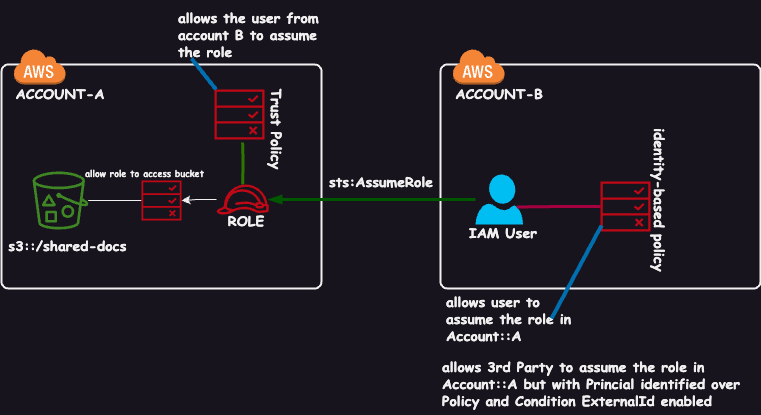

The diagram above was exported from draw.io. Its source (the exported page's mxGraphModel, read from the mxfile embedded in the PNG):
<mxGraphModel dx="994" dy="590" grid="1" gridSize="10" guides="1" tooltips="1" connect="1" arrows="1" fold="1" page="1" pageScale="1" pageWidth="827" pageHeight="1169" math="0" shadow="0">
  <root>
    <mxCell id="0" />
    <mxCell id="1" parent="0" />
    <mxCell id="J49svgTcQpmMEFE0HYhK-1" value="" style="rounded=1;arcSize=3;dashed=0;fillColor=none;gradientColor=none;strokeWidth=2;" vertex="1" parent="1">
      <mxGeometry x="40" y="196" width="320" height="224" as="geometry" />
    </mxCell>
    <mxCell id="J49svgTcQpmMEFE0HYhK-2" value="" style="dashed=0;html=1;shape=mxgraph.aws3.cloud;fillColor=#F58536;gradientColor=none;dashed=0;" vertex="1" parent="1">
      <mxGeometry x="52" y="180" width="52" height="36" as="geometry" />
    </mxCell>
    <mxCell id="J49svgTcQpmMEFE0HYhK-3" value="ACCOUNT-A" style="text;html=1;strokeColor=none;fillColor=none;align=center;verticalAlign=middle;whiteSpace=wrap;rounded=0;fontFamily=Comic Sans MS;fontSize=14;fontStyle=1" vertex="1" parent="1">
      <mxGeometry x="44" y="211" width="110" height="30" as="geometry" />
    </mxCell>
    <mxCell id="J49svgTcQpmMEFE0HYhK-4" value="" style="rounded=1;arcSize=3;dashed=0;fillColor=none;gradientColor=none;strokeWidth=2;" vertex="1" parent="1">
      <mxGeometry x="479" y="196" width="320" height="224" as="geometry" />
    </mxCell>
    <mxCell id="J49svgTcQpmMEFE0HYhK-5" value="" style="dashed=0;html=1;shape=mxgraph.aws3.cloud;fillColor=#F58536;gradientColor=none;dashed=0;" vertex="1" parent="1">
      <mxGeometry x="491" y="180" width="52" height="36" as="geometry" />
    </mxCell>
    <mxCell id="J49svgTcQpmMEFE0HYhK-6" value="ACCOUNT-B" style="text;html=1;strokeColor=none;fillColor=none;align=center;verticalAlign=middle;whiteSpace=wrap;rounded=0;fontFamily=Comic Sans MS;fontSize=14;fontStyle=1" vertex="1" parent="1">
      <mxGeometry x="483" y="211" width="110" height="30" as="geometry" />
    </mxCell>
    <mxCell id="J49svgTcQpmMEFE0HYhK-10" style="edgeStyle=orthogonalEdgeStyle;rounded=0;orthogonalLoop=1;jettySize=auto;html=1;endArrow=none;endFill=0;fillColor=#60a917;strokeColor=#2D7600;strokeWidth=3;" edge="1" parent="1" target="J49svgTcQpmMEFE0HYhK-9">
      <mxGeometry relative="1" as="geometry">
        <mxPoint x="281.0999999999999" y="274" as="sourcePoint" />
      </mxGeometry>
    </mxCell>
    <mxCell id="J49svgTcQpmMEFE0HYhK-8" value="Trust Policy" style="text;html=1;strokeColor=none;fillColor=none;align=center;verticalAlign=middle;whiteSpace=wrap;rounded=0;fontFamily=Comic Sans MS;fontSize=14;fontStyle=1;rotation=90;" vertex="1" parent="1">
      <mxGeometry x="265" y="246" width="100" height="30" as="geometry" />
    </mxCell>
    <mxCell id="J49svgTcQpmMEFE0HYhK-30" style="edgeStyle=orthogonalEdgeStyle;rounded=0;orthogonalLoop=1;jettySize=auto;html=1;" edge="1" parent="1" source="J49svgTcQpmMEFE0HYhK-9" target="J49svgTcQpmMEFE0HYhK-28">
      <mxGeometry relative="1" as="geometry" />
    </mxCell>
    <mxCell id="J49svgTcQpmMEFE0HYhK-9" value="" style="sketch=0;outlineConnect=0;fontColor=#232F3E;gradientColor=none;fillColor=#BF0816;strokeColor=none;dashed=0;verticalLabelPosition=bottom;verticalAlign=top;align=center;html=1;fontSize=12;fontStyle=0;aspect=fixed;pointerEvents=1;shape=mxgraph.aws4.role;" vertex="1" parent="1">
      <mxGeometry x="254.57" y="316" width="53.18" height="30" as="geometry" />
    </mxCell>
    <mxCell id="J49svgTcQpmMEFE0HYhK-11" value="ROLE" style="text;html=1;strokeColor=none;fillColor=none;align=center;verticalAlign=middle;whiteSpace=wrap;rounded=0;fontFamily=Comic Sans MS;fontSize=14;fontStyle=1;rotation=0;" vertex="1" parent="1">
      <mxGeometry x="254.57" y="340" width="60" height="25" as="geometry" />
    </mxCell>
    <mxCell id="J49svgTcQpmMEFE0HYhK-12" value="" style="sketch=0;outlineConnect=0;fontColor=#232F3E;gradientColor=none;fillColor=#3F8624;strokeColor=none;dashed=0;verticalLabelPosition=bottom;verticalAlign=top;align=center;html=1;fontSize=12;fontStyle=0;aspect=fixed;pointerEvents=1;shape=mxgraph.aws4.bucket_with_objects;" vertex="1" parent="1">
      <mxGeometry x="71.11" y="303" width="55.77" height="58" as="geometry" />
    </mxCell>
    <mxCell id="J49svgTcQpmMEFE0HYhK-13" value="s3::/shared-docs" style="text;html=1;strokeColor=none;fillColor=none;align=center;verticalAlign=middle;whiteSpace=wrap;rounded=0;fontFamily=Comic Sans MS;fontSize=14;fontStyle=1;rotation=0;" vertex="1" parent="1">
      <mxGeometry x="44" y="365" width="125" height="25" as="geometry" />
    </mxCell>
    <mxCell id="J49svgTcQpmMEFE0HYhK-17" style="edgeStyle=orthogonalEdgeStyle;rounded=0;orthogonalLoop=1;jettySize=auto;html=1;fillColor=#008a00;strokeColor=#005700;strokeWidth=3;endArrow=blockThin;endFill=1;" edge="1" parent="1" source="J49svgTcQpmMEFE0HYhK-14" target="J49svgTcQpmMEFE0HYhK-9">
      <mxGeometry relative="1" as="geometry" />
    </mxCell>
    <mxCell id="J49svgTcQpmMEFE0HYhK-14" value="" style="verticalLabelPosition=bottom;html=1;verticalAlign=top;align=center;strokeColor=none;fillColor=#00BEF2;shape=mxgraph.azure.user;" vertex="1" parent="1">
      <mxGeometry x="514" y="306" width="47.5" height="50" as="geometry" />
    </mxCell>
    <mxCell id="J49svgTcQpmMEFE0HYhK-15" value="IAM User" style="text;html=1;strokeColor=none;fillColor=none;align=center;verticalAlign=middle;whiteSpace=wrap;rounded=0;fontFamily=Comic Sans MS;fontSize=14;fontStyle=1;rotation=0;" vertex="1" parent="1">
      <mxGeometry x="503" y="352" width="78" height="25" as="geometry" />
    </mxCell>
    <mxCell id="J49svgTcQpmMEFE0HYhK-18" value="sts:AssumeRole" style="text;html=1;strokeColor=none;fillColor=none;align=center;verticalAlign=middle;whiteSpace=wrap;rounded=0;fontFamily=Comic Sans MS;fontSize=14;fontStyle=1;rotation=0;" vertex="1" parent="1">
      <mxGeometry x="360" y="301" width="120" height="25" as="geometry" />
    </mxCell>
    <mxCell id="J49svgTcQpmMEFE0HYhK-22" style="edgeStyle=orthogonalEdgeStyle;rounded=0;orthogonalLoop=1;jettySize=auto;html=1;entryX=0.87;entryY=0.65;entryDx=0;entryDy=0;entryPerimeter=0;endArrow=none;endFill=0;fillColor=#d80073;strokeColor=#A50040;strokeWidth=3;" edge="1" parent="1" source="J49svgTcQpmMEFE0HYhK-20" target="J49svgTcQpmMEFE0HYhK-14">
      <mxGeometry relative="1" as="geometry" />
    </mxCell>
    <mxCell id="J49svgTcQpmMEFE0HYhK-20" value="" style="sketch=0;outlineConnect=0;fontColor=#232F3E;gradientColor=none;fillColor=#BF0816;strokeColor=none;dashed=0;verticalLabelPosition=bottom;verticalAlign=top;align=center;html=1;fontSize=12;fontStyle=0;aspect=fixed;pointerEvents=1;shape=mxgraph.aws4.waf_rule;" vertex="1" parent="1">
      <mxGeometry x="639" y="313" width="50" height="50" as="geometry" />
    </mxCell>
    <mxCell id="J49svgTcQpmMEFE0HYhK-21" value="" style="sketch=0;outlineConnect=0;fontColor=#232F3E;gradientColor=none;fillColor=#BF0816;strokeColor=none;dashed=0;verticalLabelPosition=bottom;verticalAlign=top;align=center;html=1;fontSize=12;fontStyle=0;aspect=fixed;pointerEvents=1;shape=mxgraph.aws4.waf_rule;" vertex="1" parent="1">
      <mxGeometry x="253" y="221" width="50" height="50" as="geometry" />
    </mxCell>
    <mxCell id="J49svgTcQpmMEFE0HYhK-23" value="identity-based policy" style="text;html=1;strokeColor=none;fillColor=none;align=center;verticalAlign=middle;whiteSpace=wrap;rounded=0;fontFamily=Comic Sans MS;fontSize=14;fontStyle=1;rotation=90;" vertex="1" parent="1">
      <mxGeometry x="623" y="317" width="150" height="30" as="geometry" />
    </mxCell>
    <mxCell id="J49svgTcQpmMEFE0HYhK-24" value="allows user to assume the role in Account::A" style="text;html=1;strokeColor=none;fillColor=none;align=left;verticalAlign=middle;whiteSpace=wrap;rounded=0;fontFamily=Comic Sans MS;fontSize=14;fontStyle=1;rotation=0;" vertex="1" parent="1">
      <mxGeometry x="483" y="416" width="146" height="70" as="geometry" />
    </mxCell>
    <mxCell id="J49svgTcQpmMEFE0HYhK-25" value="allows the user from account B to assume the role" style="text;html=1;strokeColor=none;fillColor=none;align=left;verticalAlign=middle;whiteSpace=wrap;rounded=0;fontFamily=Comic Sans MS;fontSize=14;fontStyle=1;rotation=0;" vertex="1" parent="1">
      <mxGeometry x="215" y="132" width="146" height="70" as="geometry" />
    </mxCell>
    <mxCell id="J49svgTcQpmMEFE0HYhK-26" value="" style="endArrow=none;html=1;rounded=0;fillColor=#1ba1e2;strokeColor=#006EAF;strokeWidth=4;exitX=0.733;exitY=0.486;exitDx=0;exitDy=0;exitPerimeter=0;" edge="1" parent="1" source="J49svgTcQpmMEFE0HYhK-24">
      <mxGeometry width="50" height="50" relative="1" as="geometry">
        <mxPoint x="590" y="407" as="sourcePoint" />
        <mxPoint x="640" y="357" as="targetPoint" />
      </mxGeometry>
    </mxCell>
    <mxCell id="J49svgTcQpmMEFE0HYhK-27" value="" style="endArrow=none;html=1;rounded=0;fillColor=#1ba1e2;strokeColor=#006EAF;strokeWidth=4;exitX=0.103;exitY=0.829;exitDx=0;exitDy=0;exitPerimeter=0;" edge="1" parent="1" source="J49svgTcQpmMEFE0HYhK-25">
      <mxGeometry width="50" height="50" relative="1" as="geometry">
        <mxPoint x="201.57" y="280" as="sourcePoint" />
        <mxPoint x="254.57" y="221" as="targetPoint" />
      </mxGeometry>
    </mxCell>
    <mxCell id="J49svgTcQpmMEFE0HYhK-29" style="edgeStyle=orthogonalEdgeStyle;rounded=0;orthogonalLoop=1;jettySize=auto;html=1;endArrow=none;endFill=0;" edge="1" parent="1" source="J49svgTcQpmMEFE0HYhK-28" target="J49svgTcQpmMEFE0HYhK-12">
      <mxGeometry relative="1" as="geometry" />
    </mxCell>
    <mxCell id="J49svgTcQpmMEFE0HYhK-28" value="" style="sketch=0;outlineConnect=0;fontColor=#232F3E;gradientColor=none;fillColor=#BF0816;strokeColor=none;dashed=0;verticalLabelPosition=bottom;verticalAlign=top;align=center;html=1;fontSize=12;fontStyle=0;aspect=fixed;pointerEvents=1;shape=mxgraph.aws4.waf_rule;" vertex="1" parent="1">
      <mxGeometry x="180" y="312" width="40" height="40" as="geometry" />
    </mxCell>
    <mxCell id="J49svgTcQpmMEFE0HYhK-32" value="&lt;font style=&quot;font-size: 9px;&quot;&gt;allow role to access bucket&lt;/font&gt;" style="text;html=1;strokeColor=none;fillColor=none;align=center;verticalAlign=middle;whiteSpace=wrap;rounded=0;fontFamily=Comic Sans MS;fontSize=14;fontStyle=1;rotation=0;" vertex="1" parent="1">
      <mxGeometry x="111" y="289" width="145" height="30" as="geometry" />
    </mxCell>
    <mxCell id="J49svgTcQpmMEFE0HYhK-34" value="allows 3rd Party to assume the role in Account::A but with Princial identified over Policy and Condition ExternalId enabled" style="text;html=1;strokeColor=none;fillColor=none;align=left;verticalAlign=middle;whiteSpace=wrap;rounded=0;fontFamily=Comic Sans MS;fontSize=14;fontStyle=1;rotation=0;" vertex="1" parent="1">
      <mxGeometry x="479" y="486" width="320" height="60" as="geometry" />
    </mxCell>
  </root>
</mxGraphModel>